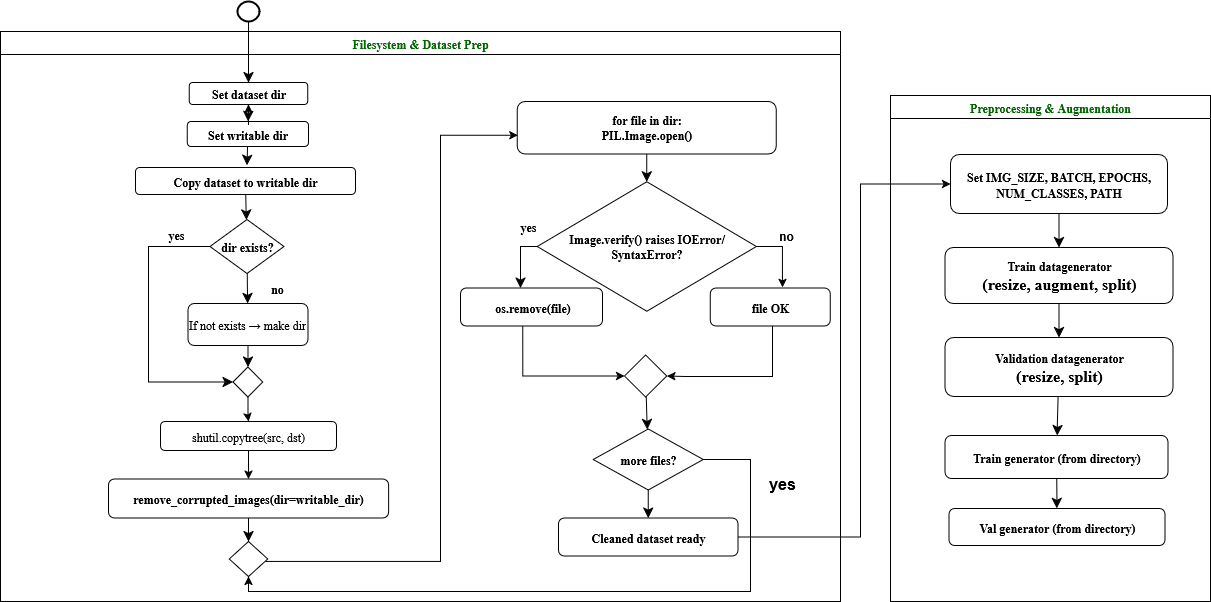

The diagram above was exported from draw.io. Its source (the exported page's mxGraphModel, read from the mxfile embedded in the PNG):
<mxGraphModel dx="1614" dy="821" grid="1" gridSize="10" guides="1" tooltips="1" connect="1" arrows="1" fold="1" page="1" pageScale="1" pageWidth="850" pageHeight="1100" math="0" shadow="0">
  <root>
    <mxCell id="0" />
    <mxCell id="1" parent="0" />
    <mxCell id="Np66jQosyBjR5a3h17A0-1" value="&lt;b&gt;&lt;font face=&quot;Times New Roman&quot; style=&quot;color: rgb(0, 102, 0); font-size: 12px;&quot;&gt;Filesystem &amp;amp; Dataset Prep&lt;/font&gt;&lt;/b&gt;" style="swimlane;whiteSpace=wrap;html=1;fontSize=13;" parent="1" vertex="1">
      <mxGeometry x="110" y="260" width="840" height="570" as="geometry" />
    </mxCell>
    <mxCell id="Np66jQosyBjR5a3h17A0-2" value="" style="edgeStyle=none;curved=1;rounded=0;orthogonalLoop=1;jettySize=auto;html=1;fontSize=13;startSize=8;endSize=8;" parent="Np66jQosyBjR5a3h17A0-1" source="Np66jQosyBjR5a3h17A0-3" target="Np66jQosyBjR5a3h17A0-5" edge="1">
      <mxGeometry relative="1" as="geometry" />
    </mxCell>
    <mxCell id="Np66jQosyBjR5a3h17A0-3" value="&lt;font face=&quot;Times New Roman&quot; style=&quot;font-size: 12px;&quot;&gt;&lt;b style=&quot;&quot;&gt;Set dataset dir&lt;/b&gt;&lt;/font&gt;" style="rounded=1;whiteSpace=wrap;html=1;fontSize=13;" parent="Np66jQosyBjR5a3h17A0-1" vertex="1">
      <mxGeometry x="188.75" y="51" width="118.5" height="22" as="geometry" />
    </mxCell>
    <mxCell id="Np66jQosyBjR5a3h17A0-4" style="edgeStyle=none;curved=1;rounded=0;orthogonalLoop=1;jettySize=auto;html=1;fontSize=13;startSize=8;endSize=8;" parent="Np66jQosyBjR5a3h17A0-1" source="Np66jQosyBjR5a3h17A0-5" edge="1">
      <mxGeometry relative="1" as="geometry">
        <mxPoint x="246.5" y="133.80001831054688" as="targetPoint" />
      </mxGeometry>
    </mxCell>
    <mxCell id="Np66jQosyBjR5a3h17A0-5" value="&lt;font face=&quot;Times New Roman&quot; style=&quot;font-size: 12px;&quot;&gt;&lt;b style=&quot;&quot;&gt;Set writable dir&lt;/b&gt;&lt;/font&gt;" style="rounded=1;whiteSpace=wrap;html=1;fontSize=13;" parent="Np66jQosyBjR5a3h17A0-1" vertex="1">
      <mxGeometry x="186.75" y="90" width="121.25" height="25" as="geometry" />
    </mxCell>
    <mxCell id="Np66jQosyBjR5a3h17A0-6" value="" style="edgeStyle=none;curved=1;rounded=0;orthogonalLoop=1;jettySize=auto;html=1;fontSize=13;startSize=8;endSize=8;" parent="Np66jQosyBjR5a3h17A0-1" source="Np66jQosyBjR5a3h17A0-7" target="Np66jQosyBjR5a3h17A0-9" edge="1">
      <mxGeometry relative="1" as="geometry" />
    </mxCell>
    <mxCell id="Np66jQosyBjR5a3h17A0-7" value="&lt;font face=&quot;Times New Roman&quot; style=&quot;font-size: 12px;&quot;&gt;&lt;b style=&quot;&quot;&gt;Copy dataset to writable dir&lt;/b&gt;&lt;/font&gt;" style="rounded=1;whiteSpace=wrap;html=1;fontSize=13;" parent="Np66jQosyBjR5a3h17A0-1" vertex="1">
      <mxGeometry x="135" y="136" width="220" height="27" as="geometry" />
    </mxCell>
    <mxCell id="Np66jQosyBjR5a3h17A0-8" value="" style="edgeStyle=none;curved=1;rounded=0;orthogonalLoop=1;jettySize=auto;html=1;fontSize=13;startSize=8;endSize=8;" parent="Np66jQosyBjR5a3h17A0-1" source="Np66jQosyBjR5a3h17A0-9" target="Np66jQosyBjR5a3h17A0-11" edge="1">
      <mxGeometry relative="1" as="geometry" />
    </mxCell>
    <mxCell id="Np66jQosyBjR5a3h17A0-9" value="&lt;font face=&quot;Times New Roman&quot; style=&quot;font-size: 12px;&quot;&gt;&lt;b style=&quot;&quot;&gt;dir exists?&lt;/b&gt;&lt;/font&gt;" style="rhombus;whiteSpace=wrap;html=1;fontSize=13;" parent="Np66jQosyBjR5a3h17A0-1" vertex="1">
      <mxGeometry x="209.5" y="188" width="74" height="54" as="geometry" />
    </mxCell>
    <mxCell id="Np66jQosyBjR5a3h17A0-10" value="" style="edgeStyle=none;curved=1;rounded=0;orthogonalLoop=1;jettySize=auto;html=1;fontSize=13;startSize=8;endSize=8;" parent="Np66jQosyBjR5a3h17A0-1" source="Np66jQosyBjR5a3h17A0-11" target="Np66jQosyBjR5a3h17A0-13" edge="1">
      <mxGeometry relative="1" as="geometry" />
    </mxCell>
    <mxCell id="Np66jQosyBjR5a3h17A0-11" value="&lt;font face=&quot;Times New Roman&quot; style=&quot;font-size: 12px;&quot;&gt;If not exists → make dir&lt;/font&gt;" style="rounded=1;whiteSpace=wrap;html=1;fontSize=13;" parent="Np66jQosyBjR5a3h17A0-1" vertex="1">
      <mxGeometry x="187.38" y="272" width="120" height="42" as="geometry" />
    </mxCell>
    <mxCell id="JbFC16i8YJRmVC-fFJsM-14" value="" style="edgeStyle=orthogonalEdgeStyle;rounded=0;orthogonalLoop=1;jettySize=auto;html=1;" parent="Np66jQosyBjR5a3h17A0-1" source="Np66jQosyBjR5a3h17A0-13" target="Np66jQosyBjR5a3h17A0-17" edge="1">
      <mxGeometry relative="1" as="geometry" />
    </mxCell>
    <mxCell id="Np66jQosyBjR5a3h17A0-13" value="" style="rhombus;whiteSpace=wrap;html=1;fontSize=13;" parent="Np66jQosyBjR5a3h17A0-1" vertex="1">
      <mxGeometry x="232.5" y="335.5" width="29.75" height="30" as="geometry" />
    </mxCell>
    <mxCell id="Np66jQosyBjR5a3h17A0-14" value="&lt;b&gt;&lt;font face=&quot;Times New Roman&quot; style=&quot;font-size: 12px;&quot;&gt;no&lt;/font&gt;&lt;/b&gt;" style="text;html=1;align=center;verticalAlign=middle;whiteSpace=wrap;rounded=0;fontSize=13;" parent="Np66jQosyBjR5a3h17A0-1" vertex="1">
      <mxGeometry x="247.25" y="242" width="60" height="30" as="geometry" />
    </mxCell>
    <mxCell id="Np66jQosyBjR5a3h17A0-15" value="&lt;b&gt;&lt;font face=&quot;Times New Roman&quot; style=&quot;font-size: 12px;&quot;&gt;yes&lt;/font&gt;&lt;/b&gt;" style="text;html=1;align=center;verticalAlign=middle;whiteSpace=wrap;rounded=0;fontSize=13;" parent="Np66jQosyBjR5a3h17A0-1" vertex="1">
      <mxGeometry x="146" y="188" width="60" height="30" as="geometry" />
    </mxCell>
    <mxCell id="Np66jQosyBjR5a3h17A0-16" style="edgeStyle=orthogonalEdgeStyle;rounded=0;orthogonalLoop=1;jettySize=auto;html=1;exitX=0.5;exitY=1;exitDx=0;exitDy=0;entryX=0.5;entryY=0;entryDx=0;entryDy=0;fontSize=13;" parent="Np66jQosyBjR5a3h17A0-1" source="Np66jQosyBjR5a3h17A0-17" target="Np66jQosyBjR5a3h17A0-19" edge="1">
      <mxGeometry relative="1" as="geometry" />
    </mxCell>
    <mxCell id="Np66jQosyBjR5a3h17A0-17" value="&lt;font style=&quot;&quot;&gt;&lt;font face=&quot;Times New Roman&quot; style=&quot;font-size: 12px;&quot;&gt;shutil.copytree(src, dst)&lt;/font&gt;&lt;br&gt;&lt;/font&gt;" style="rounded=1;whiteSpace=wrap;html=1;fontSize=13;" parent="Np66jQosyBjR5a3h17A0-1" vertex="1">
      <mxGeometry x="160" y="390" width="176" height="29" as="geometry" />
    </mxCell>
    <mxCell id="Np66jQosyBjR5a3h17A0-18" value="" style="edgeStyle=none;curved=1;rounded=0;orthogonalLoop=1;jettySize=auto;html=1;fontSize=13;startSize=8;endSize=8;" parent="Np66jQosyBjR5a3h17A0-1" source="Np66jQosyBjR5a3h17A0-19" target="Np66jQosyBjR5a3h17A0-21" edge="1">
      <mxGeometry relative="1" as="geometry" />
    </mxCell>
    <mxCell id="Np66jQosyBjR5a3h17A0-19" value="&lt;font face=&quot;Times New Roman&quot; style=&quot;font-size: 12px;&quot;&gt;&lt;b style=&quot;&quot;&gt;remove_corrupted_images(dir=writable_dir)&lt;/b&gt;&lt;/font&gt;" style="rounded=1;whiteSpace=wrap;html=1;fontSize=13;" parent="Np66jQosyBjR5a3h17A0-1" vertex="1">
      <mxGeometry x="107.94" y="447.5" width="280.13" height="39" as="geometry" />
    </mxCell>
    <mxCell id="ekFi7HthWojdB4T_lYdu-3" value="" style="edgeStyle=orthogonalEdgeStyle;rounded=0;orthogonalLoop=1;jettySize=auto;html=1;entryX=0.002;entryY=0.644;entryDx=0;entryDy=0;entryPerimeter=0;" parent="Np66jQosyBjR5a3h17A0-1" source="Np66jQosyBjR5a3h17A0-21" target="Np66jQosyBjR5a3h17A0-23" edge="1">
      <mxGeometry relative="1" as="geometry">
        <mxPoint x="350.25" y="584.5" as="targetPoint" />
        <Array as="points">
          <mxPoint x="440" y="530" />
          <mxPoint x="440" y="104" />
        </Array>
      </mxGeometry>
    </mxCell>
    <mxCell id="Np66jQosyBjR5a3h17A0-21" value="" style="rhombus;whiteSpace=wrap;html=1;fontSize=13;" parent="Np66jQosyBjR5a3h17A0-1" vertex="1">
      <mxGeometry x="228.75" y="510" width="38.5" height="35" as="geometry" />
    </mxCell>
    <mxCell id="Np66jQosyBjR5a3h17A0-22" value="" style="edgeStyle=none;curved=1;rounded=0;orthogonalLoop=1;jettySize=auto;html=1;fontSize=13;startSize=8;endSize=8;" parent="Np66jQosyBjR5a3h17A0-1" source="Np66jQosyBjR5a3h17A0-23" target="Np66jQosyBjR5a3h17A0-25" edge="1">
      <mxGeometry relative="1" as="geometry" />
    </mxCell>
    <mxCell id="Np66jQosyBjR5a3h17A0-23" value="&lt;font face=&quot;Times New Roman&quot; style=&quot;font-size: 12px;&quot;&gt;&lt;b style=&quot;&quot;&gt;for file in dir:&lt;/b&gt;&lt;/font&gt;&lt;div&gt;&lt;font face=&quot;Times New Roman&quot; style=&quot;font-size: 12px;&quot;&gt;&lt;b style=&quot;&quot;&gt;PIL.Image.open()&lt;/b&gt;&lt;/font&gt;&lt;/div&gt;" style="rounded=1;whiteSpace=wrap;html=1;fontSize=13;" parent="Np66jQosyBjR5a3h17A0-1" vertex="1">
      <mxGeometry x="516.75" y="70" width="259" height="52.5" as="geometry" />
    </mxCell>
    <mxCell id="Np66jQosyBjR5a3h17A0-24" value="" style="edgeStyle=elbowEdgeStyle;elbow=horizontal;endArrow=classic;html=1;curved=0;rounded=0;endSize=8;startSize=8;fontSize=13;entryX=0;entryY=0.5;entryDx=0;entryDy=0;exitX=0;exitY=0.5;exitDx=0;exitDy=0;" parent="Np66jQosyBjR5a3h17A0-1" source="Np66jQosyBjR5a3h17A0-9" target="Np66jQosyBjR5a3h17A0-13" edge="1">
      <mxGeometry width="50" height="50" relative="1" as="geometry">
        <mxPoint x="214" y="228" as="sourcePoint" />
        <mxPoint x="208" y="436" as="targetPoint" />
        <Array as="points">
          <mxPoint x="148" y="330" />
        </Array>
      </mxGeometry>
    </mxCell>
    <mxCell id="Np66jQosyBjR5a3h17A0-25" value="&lt;font face=&quot;Times New Roman&quot; style=&quot;font-size: 12px;&quot;&gt;&lt;b style=&quot;&quot;&gt;Image.verify() raises IOError/SyntaxError?&lt;/b&gt;&lt;/font&gt;" style="rhombus;whiteSpace=wrap;html=1;fontSize=13;" parent="Np66jQosyBjR5a3h17A0-1" vertex="1">
      <mxGeometry x="536.68" y="150.25" width="219.13" height="129.5" as="geometry" />
    </mxCell>
    <mxCell id="Np66jQosyBjR5a3h17A0-26" style="edgeStyle=orthogonalEdgeStyle;rounded=0;orthogonalLoop=1;jettySize=auto;html=1;entryX=0;entryY=0.5;entryDx=0;entryDy=0;fontSize=13;" parent="Np66jQosyBjR5a3h17A0-1" target="Np66jQosyBjR5a3h17A0-34" edge="1">
      <mxGeometry relative="1" as="geometry">
        <mxPoint x="522.25" y="294.5" as="sourcePoint" />
        <mxPoint x="610.1199999999999" y="344.5" as="targetPoint" />
        <Array as="points">
          <mxPoint x="522.25" y="344.5" />
        </Array>
      </mxGeometry>
    </mxCell>
    <mxCell id="Np66jQosyBjR5a3h17A0-27" value="&lt;font face=&quot;Times New Roman&quot; style=&quot;font-size: 12px;&quot;&gt;&lt;b style=&quot;&quot;&gt;&amp;nbsp;&lt;span style=&quot;background-color: transparent; color: light-dark(rgb(0, 0, 0), rgb(255, 255, 255));&quot;&gt;os.remove(file)&lt;/span&gt;&lt;/b&gt;&lt;/font&gt;" style="rounded=1;whiteSpace=wrap;html=1;fontSize=13;" parent="Np66jQosyBjR5a3h17A0-1" vertex="1">
      <mxGeometry x="460" y="256.5" width="142" height="38" as="geometry" />
    </mxCell>
    <mxCell id="Np66jQosyBjR5a3h17A0-28" style="edgeStyle=orthogonalEdgeStyle;rounded=0;orthogonalLoop=1;jettySize=auto;html=1;entryX=1;entryY=0.5;entryDx=0;entryDy=0;fontSize=13;" parent="Np66jQosyBjR5a3h17A0-1" source="Np66jQosyBjR5a3h17A0-29" target="Np66jQosyBjR5a3h17A0-34" edge="1">
      <mxGeometry relative="1" as="geometry">
        <mxPoint x="685.25" y="374.5" as="targetPoint" />
        <Array as="points">
          <mxPoint x="772" y="345" />
          <mxPoint x="685" y="345" />
        </Array>
      </mxGeometry>
    </mxCell>
    <mxCell id="Np66jQosyBjR5a3h17A0-29" value="&lt;font face=&quot;Times New Roman&quot; style=&quot;font-size: 12px;&quot;&gt;&lt;b style=&quot;&quot;&gt;file OK&lt;/b&gt;&lt;/font&gt;" style="rounded=1;whiteSpace=wrap;html=1;fontSize=13;" parent="Np66jQosyBjR5a3h17A0-1" vertex="1">
      <mxGeometry x="709.75" y="256.5" width="120" height="38" as="geometry" />
    </mxCell>
    <mxCell id="Np66jQosyBjR5a3h17A0-30" value="" style="edgeStyle=segmentEdgeStyle;endArrow=classic;html=1;curved=0;rounded=0;endSize=8;startSize=8;fontSize=13;exitX=0;exitY=0.5;exitDx=0;exitDy=0;entryX=0.423;entryY=0;entryDx=0;entryDy=0;entryPerimeter=0;" parent="Np66jQosyBjR5a3h17A0-1" source="Np66jQosyBjR5a3h17A0-25" target="Np66jQosyBjR5a3h17A0-27" edge="1">
      <mxGeometry width="50" height="50" relative="1" as="geometry">
        <mxPoint x="635.25" y="376.5" as="sourcePoint" />
        <mxPoint x="685.25" y="326.5" as="targetPoint" />
      </mxGeometry>
    </mxCell>
    <mxCell id="Np66jQosyBjR5a3h17A0-31" value="&lt;font face=&quot;Times New Roman&quot; style=&quot;font-size: 12px;&quot;&gt;&lt;b style=&quot;&quot;&gt;yes&lt;/b&gt;&lt;/font&gt;" style="text;html=1;align=center;verticalAlign=middle;whiteSpace=wrap;rounded=0;fontSize=13;" parent="Np66jQosyBjR5a3h17A0-1" vertex="1">
      <mxGeometry x="498" y="180" width="60" height="30" as="geometry" />
    </mxCell>
    <mxCell id="Np66jQosyBjR5a3h17A0-32" value="&lt;font style=&quot;font-size: 12px;&quot;&gt;&lt;b style=&quot;&quot;&gt;no&lt;/b&gt;&lt;/font&gt;" style="text;html=1;align=center;verticalAlign=middle;whiteSpace=wrap;rounded=0;fontSize=13;" parent="Np66jQosyBjR5a3h17A0-1" vertex="1">
      <mxGeometry x="756.25" y="188.5" width="60" height="30" as="geometry" />
    </mxCell>
    <mxCell id="Np66jQosyBjR5a3h17A0-33" value="" style="edgeStyle=none;curved=1;rounded=0;orthogonalLoop=1;jettySize=auto;html=1;fontSize=13;startSize=8;endSize=8;" parent="Np66jQosyBjR5a3h17A0-1" source="Np66jQosyBjR5a3h17A0-34" target="Np66jQosyBjR5a3h17A0-36" edge="1">
      <mxGeometry relative="1" as="geometry" />
    </mxCell>
    <mxCell id="Np66jQosyBjR5a3h17A0-34" value="" style="rhombus;whiteSpace=wrap;html=1;fontSize=13;" parent="Np66jQosyBjR5a3h17A0-1" vertex="1">
      <mxGeometry x="624.12" y="323.5" width="42.25" height="42" as="geometry" />
    </mxCell>
    <mxCell id="Np66jQosyBjR5a3h17A0-35" value="" style="edgeStyle=none;curved=1;rounded=0;orthogonalLoop=1;jettySize=auto;html=1;fontSize=13;startSize=8;endSize=8;" parent="Np66jQosyBjR5a3h17A0-1" source="Np66jQosyBjR5a3h17A0-36" target="Np66jQosyBjR5a3h17A0-39" edge="1">
      <mxGeometry relative="1" as="geometry" />
    </mxCell>
    <mxCell id="ekFi7HthWojdB4T_lYdu-5" value="" style="edgeStyle=orthogonalEdgeStyle;rounded=0;orthogonalLoop=1;jettySize=auto;html=1;entryX=0.5;entryY=1;entryDx=0;entryDy=0;" parent="Np66jQosyBjR5a3h17A0-1" source="Np66jQosyBjR5a3h17A0-36" target="Np66jQosyBjR5a3h17A0-21" edge="1">
      <mxGeometry relative="1" as="geometry">
        <Array as="points">
          <mxPoint x="750" y="428" />
          <mxPoint x="750" y="560" />
          <mxPoint x="248" y="560" />
        </Array>
      </mxGeometry>
    </mxCell>
    <mxCell id="Np66jQosyBjR5a3h17A0-36" value="&lt;font face=&quot;Times New Roman&quot; style=&quot;font-size: 12px;&quot;&gt;&lt;b style=&quot;&quot;&gt;more files?&lt;/b&gt;&lt;/font&gt;" style="rhombus;whiteSpace=wrap;html=1;fontSize=13;" parent="Np66jQosyBjR5a3h17A0-1" vertex="1">
      <mxGeometry x="592.75" y="397.5" width="110" height="61" as="geometry" />
    </mxCell>
    <mxCell id="Np66jQosyBjR5a3h17A0-38" value="&lt;font style=&quot;font-size: 16px;&quot;&gt;&lt;b&gt;yes&lt;/b&gt;&lt;/font&gt;" style="text;html=1;align=center;verticalAlign=middle;whiteSpace=wrap;rounded=0;fontSize=13;" parent="Np66jQosyBjR5a3h17A0-1" vertex="1">
      <mxGeometry x="752.25" y="436.5" width="60" height="30" as="geometry" />
    </mxCell>
    <mxCell id="Np66jQosyBjR5a3h17A0-39" value="&lt;font face=&quot;Times New Roman&quot; style=&quot;font-size: 12px;&quot;&gt;&lt;b style=&quot;&quot;&gt;Cleaned dataset ready&lt;/b&gt;&lt;/font&gt;" style="rounded=1;whiteSpace=wrap;html=1;fontSize=13;" parent="Np66jQosyBjR5a3h17A0-1" vertex="1">
      <mxGeometry x="558" y="486.5" width="179.5" height="38" as="geometry" />
    </mxCell>
    <mxCell id="Np66jQosyBjR5a3h17A0-40" style="edgeStyle=orthogonalEdgeStyle;rounded=0;orthogonalLoop=1;jettySize=auto;html=1;exitX=1;exitY=0.5;exitDx=0;exitDy=0;fontSize=13;entryX=0.602;entryY=-0.017;entryDx=0;entryDy=0;entryPerimeter=0;" parent="Np66jQosyBjR5a3h17A0-1" source="Np66jQosyBjR5a3h17A0-25" target="Np66jQosyBjR5a3h17A0-29" edge="1">
      <mxGeometry relative="1" as="geometry">
        <mxPoint x="870" y="250" as="targetPoint" />
      </mxGeometry>
    </mxCell>
    <mxCell id="JbFC16i8YJRmVC-fFJsM-11" style="edgeStyle=orthogonalEdgeStyle;rounded=0;orthogonalLoop=1;jettySize=auto;html=1;exitX=0.5;exitY=1;exitDx=0;exitDy=0;" parent="Np66jQosyBjR5a3h17A0-1" source="Np66jQosyBjR5a3h17A0-3" target="Np66jQosyBjR5a3h17A0-3" edge="1">
      <mxGeometry relative="1" as="geometry" />
    </mxCell>
    <mxCell id="JbFC16i8YJRmVC-fFJsM-12" style="edgeStyle=orthogonalEdgeStyle;rounded=0;orthogonalLoop=1;jettySize=auto;html=1;exitX=0.5;exitY=1;exitDx=0;exitDy=0;" parent="Np66jQosyBjR5a3h17A0-1" source="Np66jQosyBjR5a3h17A0-14" target="Np66jQosyBjR5a3h17A0-14" edge="1">
      <mxGeometry relative="1" as="geometry" />
    </mxCell>
    <mxCell id="Np66jQosyBjR5a3h17A0-41" value="" style="edgeStyle=none;curved=1;rounded=0;orthogonalLoop=1;jettySize=auto;html=1;fontSize=13;startSize=8;endSize=8;entryX=0.5;entryY=0;entryDx=0;entryDy=0;" parent="1" source="Np66jQosyBjR5a3h17A0-42" target="Np66jQosyBjR5a3h17A0-3" edge="1">
      <mxGeometry relative="1" as="geometry" />
    </mxCell>
    <mxCell id="Np66jQosyBjR5a3h17A0-42" value="" style="strokeWidth=2;html=1;shape=mxgraph.flowchart.start_2;whiteSpace=wrap;fontSize=13;" parent="1" vertex="1">
      <mxGeometry x="347" y="230" width="22" height="20" as="geometry" />
    </mxCell>
    <mxCell id="JbFC16i8YJRmVC-fFJsM-17" value="" style="edgeStyle=orthogonalEdgeStyle;rounded=0;orthogonalLoop=1;jettySize=auto;html=1;entryX=0;entryY=0.5;entryDx=0;entryDy=0;" parent="1" source="Np66jQosyBjR5a3h17A0-39" target="zgBiQ2AFunNyaSzqTm-e-3" edge="1">
      <mxGeometry relative="1" as="geometry">
        <mxPoint x="1045" y="382.5" as="targetPoint" />
        <Array as="points">
          <mxPoint x="970" y="766" />
          <mxPoint x="970" y="413" />
          <mxPoint x="1060" y="413" />
        </Array>
      </mxGeometry>
    </mxCell>
    <mxCell id="zgBiQ2AFunNyaSzqTm-e-1" value="&lt;font face=&quot;Times New Roman&quot; style=&quot;color: rgb(0, 102, 0); font-size: 12px;&quot;&gt;Preprocessing &amp;amp; Augmentation&lt;/font&gt;" style="swimlane;whiteSpace=wrap;html=1;startSize=23;fontSize=14;" parent="1" vertex="1">
      <mxGeometry x="1000" y="324" width="320" height="506" as="geometry" />
    </mxCell>
    <mxCell id="zgBiQ2AFunNyaSzqTm-e-2" value="" style="edgeStyle=none;curved=1;rounded=0;orthogonalLoop=1;jettySize=auto;html=1;fontSize=14;startSize=8;endSize=8;" parent="zgBiQ2AFunNyaSzqTm-e-1" source="zgBiQ2AFunNyaSzqTm-e-3" target="zgBiQ2AFunNyaSzqTm-e-5" edge="1">
      <mxGeometry relative="1" as="geometry" />
    </mxCell>
    <mxCell id="zgBiQ2AFunNyaSzqTm-e-3" value="&lt;b&gt;&lt;font face=&quot;Times New Roman&quot; style=&quot;font-size: 12px;&quot;&gt;Set IMG_SIZE, BATCH, EPOCHS, NUM_CLASSES, PATH&lt;/font&gt;&lt;/b&gt;" style="rounded=1;whiteSpace=wrap;html=1;fontSize=14;" parent="zgBiQ2AFunNyaSzqTm-e-1" vertex="1">
      <mxGeometry x="60" y="59" width="217" height="59" as="geometry" />
    </mxCell>
    <mxCell id="zgBiQ2AFunNyaSzqTm-e-4" value="" style="edgeStyle=none;curved=1;rounded=0;orthogonalLoop=1;jettySize=auto;html=1;fontSize=14;startSize=8;endSize=8;" parent="zgBiQ2AFunNyaSzqTm-e-1" source="zgBiQ2AFunNyaSzqTm-e-5" target="zgBiQ2AFunNyaSzqTm-e-7" edge="1">
      <mxGeometry relative="1" as="geometry" />
    </mxCell>
    <mxCell id="zgBiQ2AFunNyaSzqTm-e-5" value="&lt;font style=&quot;&quot;&gt;&lt;b style=&quot;&quot;&gt;&lt;font face=&quot;Times New Roman&quot; style=&quot;font-size: 12px;&quot;&gt;Train datagenerator&lt;/font&gt;&lt;/b&gt;&lt;/font&gt;&lt;div&gt;&lt;font face=&quot;Times New Roman&quot; size=&quot;3&quot;&gt;&lt;b style=&quot;&quot;&gt;(resize, augment, split)&lt;/b&gt;&lt;/font&gt;&lt;/div&gt;" style="rounded=1;whiteSpace=wrap;html=1;fontSize=14;" parent="zgBiQ2AFunNyaSzqTm-e-1" vertex="1">
      <mxGeometry x="54.5" y="152" width="228" height="56" as="geometry" />
    </mxCell>
    <mxCell id="zgBiQ2AFunNyaSzqTm-e-6" value="" style="edgeStyle=none;curved=1;rounded=0;orthogonalLoop=1;jettySize=auto;html=1;fontSize=14;startSize=8;endSize=8;" parent="zgBiQ2AFunNyaSzqTm-e-1" source="zgBiQ2AFunNyaSzqTm-e-7" target="zgBiQ2AFunNyaSzqTm-e-9" edge="1">
      <mxGeometry relative="1" as="geometry" />
    </mxCell>
    <mxCell id="zgBiQ2AFunNyaSzqTm-e-7" value="&lt;b&gt;&lt;font face=&quot;Times New Roman&quot; style=&quot;font-size: 12px;&quot;&gt;Validation datagenerator&lt;/font&gt;&lt;/b&gt;&lt;div&gt;&lt;b&gt;&lt;font face=&quot;Times New Roman&quot; size=&quot;3&quot;&gt;(resize, split)&lt;/font&gt;&lt;/b&gt;&lt;/div&gt;" style="rounded=1;whiteSpace=wrap;html=1;fontSize=14;" parent="zgBiQ2AFunNyaSzqTm-e-1" vertex="1">
      <mxGeometry x="54.5" y="242" width="228" height="59" as="geometry" />
    </mxCell>
    <mxCell id="zgBiQ2AFunNyaSzqTm-e-8" value="" style="edgeStyle=none;curved=1;rounded=0;orthogonalLoop=1;jettySize=auto;html=1;fontSize=14;startSize=8;endSize=8;" parent="zgBiQ2AFunNyaSzqTm-e-1" source="zgBiQ2AFunNyaSzqTm-e-9" target="zgBiQ2AFunNyaSzqTm-e-10" edge="1">
      <mxGeometry relative="1" as="geometry" />
    </mxCell>
    <mxCell id="zgBiQ2AFunNyaSzqTm-e-9" value="&lt;font face=&quot;Times New Roman&quot; style=&quot;font-size: 12px;&quot;&gt;&lt;b style=&quot;&quot;&gt;Train generator (from directory)&lt;/b&gt;&lt;/font&gt;" style="rounded=1;whiteSpace=wrap;html=1;fontSize=14;" parent="zgBiQ2AFunNyaSzqTm-e-1" vertex="1">
      <mxGeometry x="54.5" y="340" width="223" height="43" as="geometry" />
    </mxCell>
    <mxCell id="zgBiQ2AFunNyaSzqTm-e-10" value="&lt;font face=&quot;Times New Roman&quot; style=&quot;font-size: 12px;&quot;&gt;&lt;b style=&quot;&quot;&gt;Val generator (from directory)&lt;/b&gt;&lt;/font&gt;" style="whiteSpace=wrap;html=1;rounded=1;fontSize=14;" parent="zgBiQ2AFunNyaSzqTm-e-1" vertex="1">
      <mxGeometry x="58.5" y="413" width="216" height="37" as="geometry" />
    </mxCell>
  </root>
</mxGraphModel>